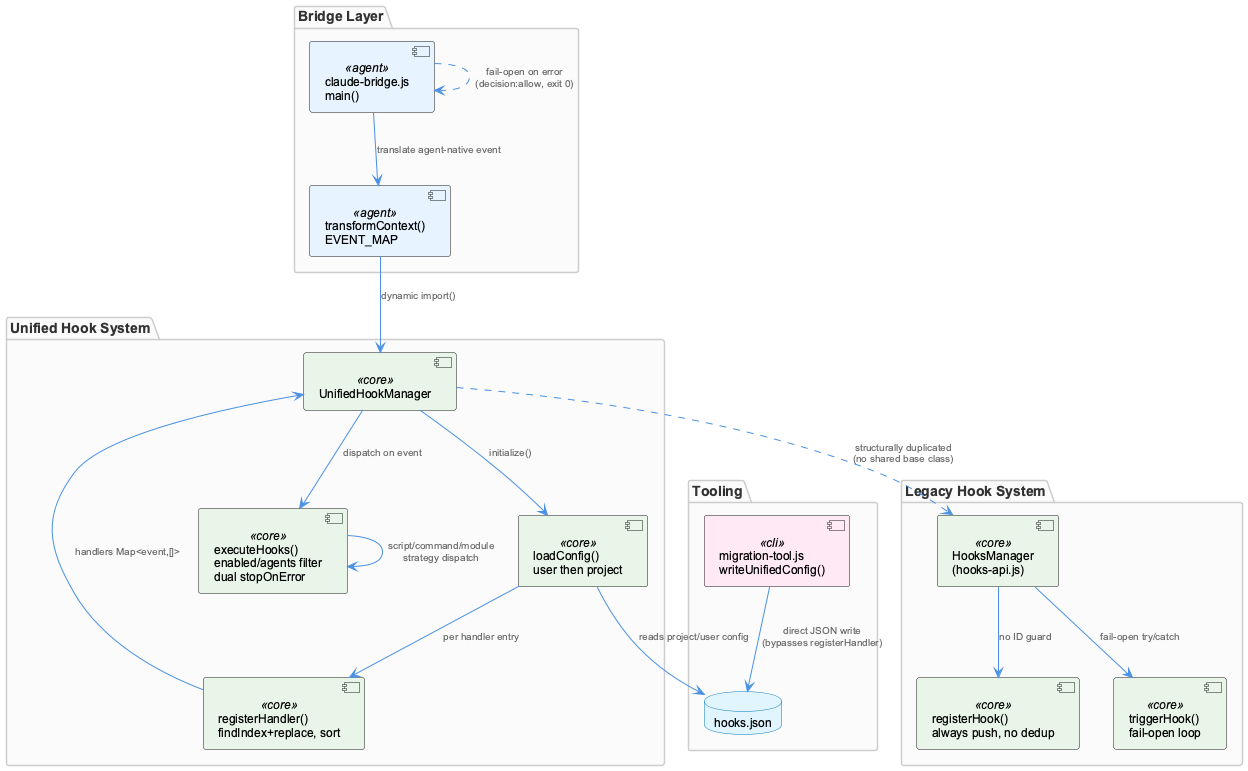

The diagram above was rendered by PlantUML. Its source (embedded in the PNG):
@startuml
!include /Users/Q284340/Agentic/coding/docs/puml/_standard-style.puml

package "Bridge Layer" {
  component "claude-bridge.js\nmain()" as bridge <<agent>>
  component "transformContext()\nEVENT_MAP" as transform <<agent>>
}

package "Unified Hook System" {
  component "UnifiedHookManager" as uhm <<core>>
  component "registerHandler()\nfindIndex+replace, sort" as register <<core>>
  component "loadConfig()\nuser then project" as loadcfg <<core>>
  component "executeHooks()\nenabled/agents filter\ndual stopOnError" as execute <<core>>
}

package "Legacy Hook System" {
  component "HooksManager\n(hooks-api.js)" as hooksapi <<core>>
  component "registerHook()\nalways push, no dedup" as regnodup <<core>>
  component "triggerHook()\nfail-open loop" as trigger <<core>>
}

package "Tooling" {
  component "migration-tool.js\nwriteUnifiedConfig()" as migrate <<cli>>
  database "hooks.json" as hooksjson
}

bridge --> transform : "translate agent-native event"
transform --> uhm : "dynamic import()"
bridge ..> bridge : "fail-open on error\n(decision:allow, exit 0)"

uhm --> loadcfg : "initialize()"
loadcfg --> register : "per handler entry"
register --> uhm : "handlers Map<event,[]>"
uhm --> execute : "dispatch on event"
execute --> execute : "script/command/module\nstrategy dispatch"

hooksapi --> regnodup : "no ID guard"
hooksapi --> trigger : "fail-open try/catch"

migrate --> hooksjson : "direct JSON write\n(bypasses registerHandler)"
loadcfg --> hooksjson : "reads project/user config"

uhm ..> hooksapi : "structurally duplicated\n(no shared base class)"

@enduml